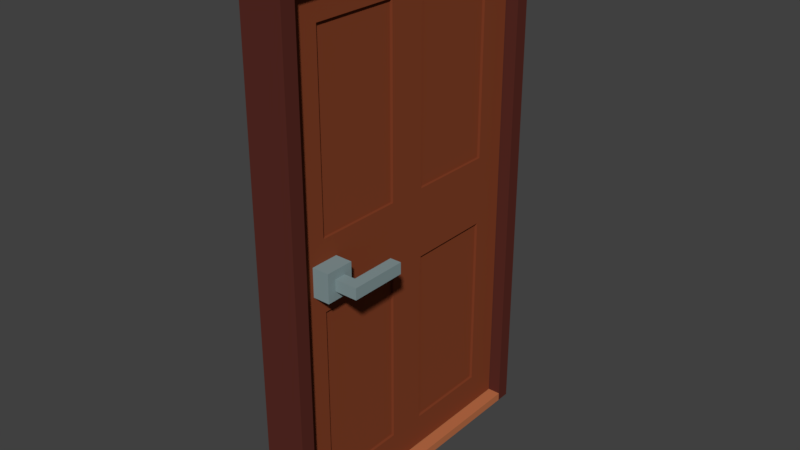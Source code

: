 # Source: door3_wip.blend  (saved by Blender 2.79.0; exported with 4.5.12 LTS)
import bpy
from mathutils import Matrix  # noqa: F401  (used for matrix-valued properties, if any)

bpy.ops.wm.read_factory_settings(use_empty=True)
scene = bpy.context.scene
scene.name = 'Scene'

# ---- collections
col_collection_1 = bpy.data.collections.new('Collection 1'); scene.collection.children.link(col_collection_1)

# ---- materials (node trees are filled in below, after node groups)
mat_material_001 = bpy.data.materials.new('Material.001')
mat_material_001.alpha_threshold = 0.0
mat_material_001.use_transparent_shadow = False
mat_material_001.diffuse_color = (0.0999, 0.02428, 0.0179, 1.0)
mat_material_001.roughness = 0.5
mat_material = bpy.data.materials.new('Material')
mat_material.alpha_threshold = 0.0
mat_material.use_transparent_shadow = False
mat_material.diffuse_color = (0.2266, 0.0531, 0.02102, 1.0)
mat_material.roughness = 0.5
mat_material_003 = bpy.data.materials.new('Material.003')
mat_material_003.alpha_threshold = 0.0
mat_material_003.use_transparent_shadow = False
mat_material_003.diffuse_color = (0.2326, 0.3097, 0.3185, 1.0)
mat_material_003.roughness = 0.5
mat_material_002 = bpy.data.materials.new('Material.002')
mat_material_002.alpha_threshold = 0.0
mat_material_002.use_transparent_shadow = False
mat_material_002.diffuse_color = (0.5071, 0.1637, 0.06711, 1.0)
mat_material_002.roughness = 0.5

# ---- material node trees

# ---- world
world_world = bpy.data.worlds.new('World'); scene.world = world_world
world_world.color = (0.05088, 0.05088, 0.05088)
world_world.use_sun_shadow = False
world_world.sun_shadow_jitter_overblur = 0.0
world_world.cycles.sampling_method = 'MANUAL'

# ---- meshes
me_plane_001 = bpy.data.meshes.new('Plane.001')
me_plane_001.from_pydata([(0.075, 0.55, 1.85), (-0.075, -0.55, 1.85), (-0.075, 0.55, 1.85), (0.075, -0.5, 1.8), (0.075, 0.5, 1.8), (-0.075, 0.5, 1.8), (-0.075, -0.5, 1.8), (0.075, -0.55, 1.85), (-0.075, -0.55, 0.0), (0.075, -0.55, 0.0), (0.075, 0.5, 0.0), (0.075, 0.55, 0.0), (-0.075, 0.55, 0.0), (-0.075, -0.5, 0.0), (0.075, -0.5, 0.0), (-0.075, 0.5, 0.0)], [], [(7, 1, 8, 9), (3, 4, 0, 7), (5, 6, 1, 2), (7, 0, 2, 1), (2, 0, 11, 12), (3, 6, 5, 4), (10, 15, 12, 11), (9, 8, 13, 14), (4, 5, 15, 10), (5, 2, 12, 15), (1, 6, 13, 8), (3, 7, 9, 14), (0, 4, 10, 11), (6, 3, 14, 13)])
me_plane_001.materials.append(mat_material_001)
me_plane_001.use_remesh_preserve_volume = False
me_plane_001.use_remesh_preserve_attributes = False
me_plane_001.use_mirror_vertex_groups = False
me_plane_001.update()
me_plane_002 = bpy.data.meshes.new('Plane.002')
me_plane_002.from_pydata([(0.02727, -0.8769, -0.7662), (0.02727, -0.116, -0.7662), (0.02727, -0.8769, 0.7662), (0.02727, -0.116, 0.7662), (0.02727, -0.5656, -0.7662), (0.02727, -0.4273, -0.7662), (0.02727, -0.5656, 0.7662), (0.02727, -0.4273, 0.7662), (-0.02727, -0.5656, -0.8821), (-0.02727, -0.9929, -0.8821), (0.02727, -0.4273, -0.8821), (0.02727, 5.96e-08, -0.8821), (-0.02727, -0.5656, 0.8821), (-0.02727, -0.9929, 0.8821), (0.02727, -0.4273, 0.8821), (0.02727, 5.96e-08, 0.8821), (0.02727, -0.9929, 0.8821), (0.02727, -0.9929, -0.8821), (-0.02727, -2.98e-08, 0.8821), (-0.02727, -2.98e-08, -0.8821), (-0.02727, -0.4273, -0.8821), (0.02727, -0.5656, -0.8821), (-0.02727, -0.4273, 0.8821), (0.02727, -0.5656, 0.8821), (0.01818, -0.5656, -0.7662), (0.01818, -0.8769, -0.7662), (0.01818, -0.116, 0.7662), (0.01818, -0.4273, 0.7662), (0.01818, -0.116, -0.7662), (0.01818, -0.4273, -0.7662), (0.02727, 5.96e-08, -0.1229), (0.02727, 5.96e-08, 0.1229), (0.02727, -0.9929, 0.1229), (0.02727, -0.9929, -0.1229), (-0.02727, -0.9929, -0.1229), (-0.02727, -0.9929, 0.1229), (-0.02727, -2.98e-08, 0.1229), (-0.02727, -2.98e-08, -0.1229), (0.02727, -0.5656, 0.1229), (0.02727, -0.5656, -0.1229), (0.02727, -0.4273, -0.1229), (0.02727, -0.4273, 0.1229), (0.02727, -0.116, 0.1229), (0.02727, -0.116, -0.1229), (0.02727, -0.8769, -0.1229), (0.02727, -0.8769, 0.1229), (0.01818, -0.8769, 0.7662), (0.01818, -0.5656, 0.7662), (0.01818, -0.5656, 0.1229), (0.01818, -0.8769, 0.1229), (0.01818, -0.8769, -0.1229), (0.01818, -0.5656, -0.1229), (0.01818, -0.116, 0.1229), (0.01818, -0.4273, 0.1229), (0.01818, -0.4273, -0.1229), (0.01818, -0.116, -0.1229)], [], [(20, 19, 11, 10), (22, 14, 15, 18), (39, 44, 50, 51), (41, 42, 52, 53), (9, 17, 33, 34), (45, 2, 16, 32), (2, 45, 49, 46), (4, 5, 40, 39), (45, 38, 48, 49), (13, 16, 23, 12), (12, 23, 14, 22), (9, 8, 21, 17), (8, 20, 10, 21), (1, 5, 10, 11), (7, 3, 15, 14), (31, 36, 18, 15), (4, 0, 17, 21), (5, 4, 21, 10), (2, 6, 23, 16), (6, 7, 14, 23), (35, 32, 16, 13), (11, 19, 37, 30), (40, 5, 29, 54), (0, 44, 33, 17), (43, 1, 11, 30), (38, 41, 7, 6), (29, 28, 55, 54), (45, 32, 33, 44), (43, 30, 31, 42), (41, 38, 39, 40), (38, 45, 44, 39), (32, 35, 34, 33), (36, 31, 30, 37), (42, 41, 40, 43), (3, 42, 31, 15), (25, 24, 51, 50), (53, 52, 26, 27), (49, 48, 47, 46), (0, 4, 24, 25), (43, 40, 54, 55), (42, 3, 26, 52), (6, 2, 46, 47), (5, 1, 28, 29), (1, 43, 55, 28), (3, 7, 27, 26), (38, 6, 47, 48), (7, 41, 53, 27), (44, 0, 25, 50), (4, 39, 51, 24)])
me_plane_002.materials.append(mat_material)
me_plane_002.use_remesh_preserve_volume = False
me_plane_002.use_remesh_preserve_attributes = False
me_plane_002.use_mirror_vertex_groups = False
me_plane_002.update()
me_cube_001 = bpy.data.meshes.new('Cube.001')
me_cube_001.from_pydata([(-0.04, 0.05, -0.05), (-0.04, -0.05, -0.05), (-0.04, 0.05, 0.05), (-0.04, -0.05, 0.05), (0.03, 0.05, -0.05), (0.03, -0.05, -0.05), (0.03, 0.05, 0.05), (0.03, -0.05, 0.05)], [], [(0, 1, 3, 2), (2, 3, 7, 6), (6, 7, 5, 4), (4, 5, 1, 0), (2, 6, 4, 0), (7, 3, 1, 5)])
me_cube_001.materials.append(mat_material_003)
me_cube_001.use_remesh_preserve_volume = False
me_cube_001.use_remesh_preserve_attributes = False
me_cube_001.use_mirror_vertex_groups = False
me_cube_001.update()
me_cube_003 = bpy.data.meshes.new('Cube.003')
me_cube_003.from_pydata([(-0.5, -1.0, -1.0), (-0.5, -1.0, 1.0), (-0.5, 1.0, -1.0), (-0.5, 1.0, 1.0), (2.0, -1.0, -1.0), (2.0, -1.0, 1.0), (2.0, 1.0, -1.0), (2.0, 1.0, 1.0), (4.0, -1.0, -1.0), (4.0, -1.0, 1.0), (4.0, 1.0, -1.0), (4.0, 1.0, 1.0), (2.0, 9.0, -1.0), (2.0, 9.0, 1.0), (4.0, 9.0, -1.0), (4.0, 9.0, 1.0)], [], [(0, 1, 3, 2), (2, 3, 7, 6), (5, 4, 8, 9), (4, 5, 1, 0), (2, 6, 4, 0), (7, 3, 1, 5), (10, 11, 9, 8), (4, 6, 10, 8), (7, 5, 9, 11), (10, 6, 12, 14), (12, 13, 15, 14), (11, 10, 14, 15), (7, 11, 15, 13), (6, 7, 13, 12)])
me_cube_003.materials.append(mat_material_003)
me_cube_003.use_remesh_preserve_volume = False
me_cube_003.use_remesh_preserve_attributes = False
me_cube_003.use_mirror_vertex_groups = False
me_cube_003.update()
me_plane = bpy.data.meshes.new('Plane')
me_plane.from_pydata([(0.06818, -0.5, 0.0), (0.06818, 0.5, 0.0), (-0.06818, -0.5, 0.0), (-0.06818, 0.5, 0.0), (0.06818, -0.5, 0.03), (0.06818, 0.5, 0.03), (-0.06818, -0.5, 0.03), (-0.06818, 0.5, 0.03)], [], [(0, 2, 3, 1), (4, 5, 7, 6), (1, 3, 7, 5), (2, 0, 4, 6), (3, 2, 6, 7), (0, 1, 5, 4)])
me_plane.materials.append(mat_material_002)
me_plane.use_remesh_preserve_volume = False
me_plane.use_remesh_preserve_attributes = False
me_plane.use_mirror_vertex_groups = False
me_plane.update()

# ---- objects
ob_doorframe = bpy.data.objects.new('doorframe', me_plane_001)
ob_door = bpy.data.objects.new('door', me_plane_002)
ob_handlemount = bpy.data.objects.new('handlemount', me_cube_001)
ob_cube = bpy.data.objects.new('Cube', me_cube_003)
ob_doorstep = bpy.data.objects.new('doorstep', me_plane)

# ---- transforms, parenting, visibility, modifiers, constraints
ob_doorframe.location = (0.0, 0.0, 0.0)
ob_doorframe.lineart.crease_threshold = 0.0
ob_door.parent = ob_doorframe
ob_door.location = (2.794e-09, 0.4964, 0.915)
ob_door.scale = (1.1, 1.0, 1.0)
ob_door.lineart.crease_threshold = 0.0
_m = ob_door.modifiers.new('Mirror', 'MIRROR')
ob_handlemount.parent = ob_door
ob_handlemount.matrix_parent_inverse = Matrix(((0.9091, 0.0, 0.0, -2.54e-09), (0.0, 1.0, 0.0, -0.4964), (0.0, 0.0, 1.0, -0.915), (0.0, 0.0, 0.0, 1.0)))
ob_handlemount.location = (0.06, -0.38, 0.915)
ob_handlemount.lineart.crease_threshold = 0.0
_m = ob_handlemount.modifiers.new('Mirror', 'MIRROR')
_m.mirror_object = ob_door
ob_cube.parent = ob_handlemount
ob_cube.matrix_parent_inverse = Matrix(((1.0, 0.0, 0.0, -0.06), (0.0, 1.0, 0.0, 0.38), (0.0, 0.0, 1.0, -0.915), (0.0, 0.0, 0.0, 1.0)))
ob_cube.location = (0.09, -0.38, 0.915)
ob_cube.scale = (0.02, 0.02, 0.02)
ob_cube.lineart.crease_threshold = 0.0
_m = ob_cube.modifiers.new('Mirror', 'MIRROR')
_m.mirror_object = ob_door
ob_doorstep.parent = ob_doorframe
ob_doorstep.location = (0.0, 0.0, 0.0)
ob_doorstep.scale = (1.1, 1.0, 1.0)
ob_doorstep.lineart.crease_threshold = 0.0

# ---- collection membership
col_collection_1.objects.link(ob_doorframe)
col_collection_1.objects.link(ob_door)
col_collection_1.objects.link(ob_handlemount)
col_collection_1.objects.link(ob_cube)
col_collection_1.objects.link(ob_doorstep)

# ---- scene / render settings (as saved in the file)
scene.frame_start = 1; scene.frame_end = 250; scene.frame_set(1)
scene.render.engine = 'BLENDER_EEVEE_NEXT'
scene.render.resolution_percentage = 50
scene.render.dither_intensity = 0.0
scene.cycles.use_denoising = False
scene.cycles.samples = 128
scene.cycles.sampling_pattern = 'TABULATED_SOBOL'
scene.cycles.use_adaptive_sampling = False
scene.cycles.use_light_tree = False
scene.cycles.blur_glossy = 0.0
scene.cycles.sample_clamp_indirect = 0.0
scene.view_settings.view_transform = 'Standard'
bpy.context.view_layer.update()

# ---- added for rendering (the .blend has no active camera and no usable light): camera, sun
cam_auto = bpy.data.cameras.new('AutoCamera')
cam_auto.lens = 50.0
cam_auto.sensor_width = 36.0
cam_auto.clip_end = 1000.0
ob_auto_camera = bpy.data.objects.new('AutoCamera', cam_auto)
scene.collection.objects.link(ob_auto_camera)
ob_auto_camera.location = (2.01608, -2.41929, 2.53786)
ob_auto_camera.rotation_euler = (1.09748, -7.21219e-08, 0.694738)
scene.camera = ob_auto_camera
light_auto_sun = bpy.data.lights.new('AutoSun', 'SUN')
light_auto_sun.energy = 3.0
light_auto_sun.angle = 0.0523599
ob_auto_sun = bpy.data.objects.new('AutoSun', light_auto_sun)
scene.collection.objects.link(ob_auto_sun)
ob_auto_sun.rotation_euler = (0.872665, 0.174533, 0.523599)
bpy.context.view_layer.update()
